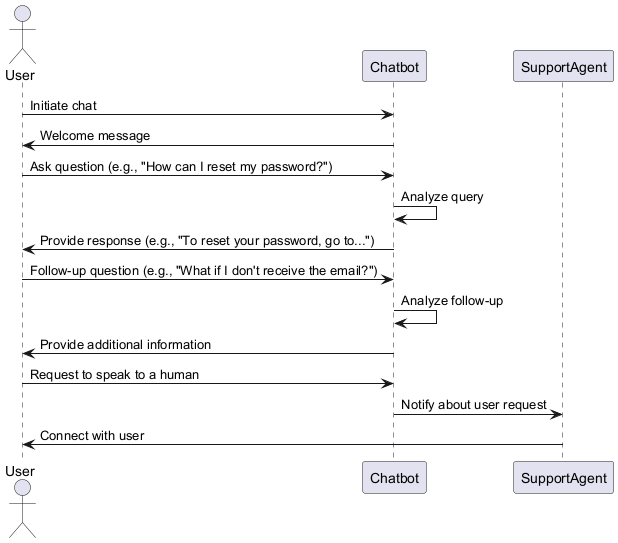

The diagram above was rendered by PlantUML. Its source (embedded in the PNG):
@startuml
actor User
participant Chatbot
participant SupportAgent

User -> Chatbot: Initiate chat
Chatbot -> User: Welcome message
User -> Chatbot: Ask question (e.g., "How can I reset my password?")
Chatbot -> Chatbot: Analyze query
Chatbot -> User: Provide response (e.g., "To reset your password, go to...")
User -> Chatbot: Follow-up question (e.g., "What if I don't receive the email?")
Chatbot -> Chatbot: Analyze follow-up
Chatbot -> User: Provide additional information
User -> Chatbot: Request to speak to a human
Chatbot -> SupportAgent: Notify about user request
SupportAgent -> User: Connect with user
@enduml